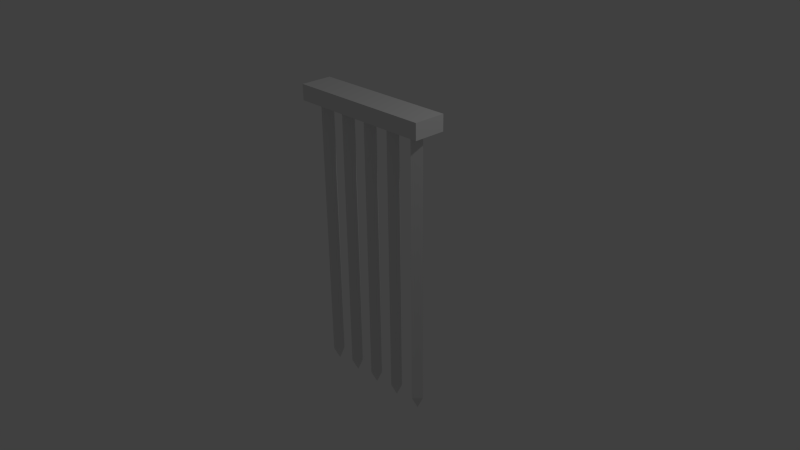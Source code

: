 # Source: gate.blend  (saved by Blender 2.72.0; exported with 4.5.12 LTS)
import bpy
from mathutils import Matrix  # noqa: F401  (used for matrix-valued properties, if any)

bpy.ops.wm.read_factory_settings(use_empty=True)
scene = bpy.context.scene
scene.name = 'Scene'

# ---- collections
col_collection_1 = bpy.data.collections.new('Collection 1'); scene.collection.children.link(col_collection_1)

# ---- world
world_world = bpy.data.worlds.new('World'); scene.world = world_world
world_world.color = (0.05088, 0.05088, 0.05088)
world_world.use_sun_shadow = False
world_world.sun_shadow_jitter_overblur = 0.0
world_world.cycles.sampling_method = 'MANUAL'
world_world.cycles.sample_map_resolution = 256

# ---- cameras
cam_camera = bpy.data.cameras.new('Camera')
cam_camera.clip_end = 100.0
cam_camera.lens = 35.0
cam_camera.sensor_width = 32.0
cam_camera.sensor_height = 18.0
cam_camera.ortho_scale = 7.314
cam_camera.dof.focus_distance = 0.0

# ---- lights
light_lamp = bpy.data.lights.new('Lamp', 'POINT')
light_lamp.transmission_factor = 0.0
light_lamp.cutoff_distance = 30.0
light_lamp.energy = 100.0
light_lamp.shadow_buffer_clip_start = 1.001
light_lamp.shadow_soft_size = 0.1
light_lamp.shadow_maximum_resolution = 0.006
light_lamp.use_absolute_resolution = True
light_lamp.cycles.use_multiple_importance_sampling = False

# ---- meshes
me_circle = bpy.data.meshes.new('Circle')
me_circle.from_pydata([(-1.0, -0.2095, 2.085), (1.0, -0.2095, 2.085), (-1.0, 0.2095, 2.085), (1.0, 0.2095, 2.085), (-1.0, -0.2095, 1.885), (1.0, -0.2095, 1.885), (-1.0, 0.2095, 1.885), (1.0, 0.2095, 1.885), (-1.006, -0.2152, 2.09), (1.006, -0.2152, 2.09), (-1.006, 0.2152, 2.09), (1.006, 0.2152, 2.09), (-1.006, -0.2152, 1.879), (1.006, -0.2152, 1.879), (-1.006, 0.2152, 1.879), (1.006, 0.2152, 1.879), (0.0, 0.1, 0.0), (-0.1, -4.371e-08, 0.0), (8.742e-08, -0.1, 0.0), (0.1, 1.192e-08, 0.0), (0.0, 0.1, 2.001), (-0.1, -4.371e-08, 2.001), (8.742e-08, -0.1, 2.001), (0.1, 1.192e-08, 2.001), (0.0, 0.1, -1.8), (-0.1, -4.371e-08, -1.8), (8.742e-08, -0.1, -1.8), (0.1, 1.192e-08, -1.8), (2.235e-08, -7.823e-09, -2.0), (0.4, 0.1, 0.0), (0.3, -4.371e-08, 0.0), (0.4, -0.1, 0.0), (0.5, 1.192e-08, 0.0), (0.4, 0.1, 2.001), (0.3, -4.371e-08, 2.001), (0.4, -0.1, 2.001), (0.5, 1.192e-08, 2.001), (0.4, 0.1, -1.8), (0.3, -4.371e-08, -1.8), (0.4, -0.1, -1.8), (0.5, 1.192e-08, -1.8), (0.4, -7.823e-09, -2.0), (0.8, 0.1, 0.0), (0.7, -4.371e-08, 0.0), (0.8, -0.1, 0.0), (0.9, 1.192e-08, 0.0), (0.8, 0.1, 2.001), (0.7, -4.371e-08, 2.001), (0.8, -0.1, 2.001), (0.9, 1.192e-08, 2.001), (0.8, 0.1, -1.8), (0.7, -4.371e-08, -1.8), (0.8, -0.1, -1.8), (0.9, 1.192e-08, -1.8), (0.8, -7.823e-09, -2.0), (-0.4, 0.1, 0.0), (-0.5, -4.371e-08, 0.0), (-0.4, -0.1, 0.0), (-0.3, 1.192e-08, 0.0), (-0.4, 0.1, 2.001), (-0.5, -4.371e-08, 2.001), (-0.4, -0.1, 2.001), (-0.3, 1.192e-08, 2.001), (-0.4, 0.1, -1.8), (-0.5, -4.371e-08, -1.8), (-0.4, -0.1, -1.8), (-0.3, 1.192e-08, -1.8), (-0.4, -7.823e-09, -2.0), (-0.8, 0.1, 0.0), (-0.9, -4.371e-08, 0.0), (-0.8, -0.1, 0.0), (-0.7, 1.192e-08, 0.0), (-0.8, 0.1, 2.001), (-0.9, -4.371e-08, 2.001), (-0.8, -0.1, 2.001), (-0.7, 1.192e-08, 2.001), (-0.8, 0.1, -1.8), (-0.9, -4.371e-08, -1.8), (-0.8, -0.1, -1.8), (-0.7, 1.192e-08, -1.8), (-0.8, -7.823e-09, -2.0)], [], [(0, 2, 3, 1), (4, 5, 7, 6), (3, 2, 6, 7), (1, 3, 7, 5), (0, 1, 5, 4), (2, 0, 4, 6), (9, 11, 10, 8), (14, 15, 13, 12), (15, 14, 10, 11), (13, 15, 11, 9), (12, 13, 9, 8), (14, 12, 8, 10), (19, 16, 20, 23), (18, 19, 23, 22), (17, 18, 22, 21), (16, 17, 21, 20), (16, 19, 27, 24), (19, 18, 26, 27), (18, 17, 25, 26), (17, 16, 24, 25), (24, 27, 28), (27, 26, 28), (26, 25, 28), (25, 24, 28), (32, 29, 33, 36), (31, 32, 36, 35), (30, 31, 35, 34), (29, 30, 34, 33), (29, 32, 40, 37), (32, 31, 39, 40), (31, 30, 38, 39), (30, 29, 37, 38), (37, 40, 41), (40, 39, 41), (39, 38, 41), (38, 37, 41), (45, 42, 46, 49), (44, 45, 49, 48), (43, 44, 48, 47), (42, 43, 47, 46), (42, 45, 53, 50), (45, 44, 52, 53), (44, 43, 51, 52), (43, 42, 50, 51), (50, 53, 54), (53, 52, 54), (52, 51, 54), (51, 50, 54), (58, 55, 59, 62), (57, 58, 62, 61), (56, 57, 61, 60), (55, 56, 60, 59), (55, 58, 66, 63), (58, 57, 65, 66), (57, 56, 64, 65), (56, 55, 63, 64), (63, 66, 67), (66, 65, 67), (65, 64, 67), (64, 63, 67), (71, 68, 72, 75), (70, 71, 75, 74), (69, 70, 74, 73), (68, 69, 73, 72), (68, 71, 79, 76), (71, 70, 78, 79), (70, 69, 77, 78), (69, 68, 76, 77), (76, 79, 80), (79, 78, 80), (78, 77, 80), (77, 76, 80)])
_uv = me_circle.uv_layers.new(name='UVMap')
_uv.uv.foreach_set('vector', [0.0, 0.0, 0.0, 0.0, 0.0, 0.0, 0.0, 0.0, 0.0, 0.0, 0.0, 0.0, 0.0, 0.0, 0.0, 0.0, 0.0, 0.0, 0.0, 0.0, 0.0, 0.0, 0.0, 0.0, 0.0, 0.0, 0.0, 0.0, 0.0, 0.0, 0.0, 0.0, 0.0, 0.0, 0.0, 0.0, 0.0, 0.0, 0.0, 0.0, 0.0, 0.0, 0.0, 0.0, 0.0, 0.0, 0.0, 0.0, 0.0, 0.0, 0.0, 0.0, 0.0, 0.0, 0.0, 0.0, 0.0, 0.0, 0.0, 0.0, 0.0, 0.0, 0.0, 0.0, 0.0, 0.0, 0.0, 0.0, 0.0, 0.0, 0.0, 0.0, 0.0, 0.0, 0.0, 0.0, 0.0, 0.0, 0.0, 0.0, 0.0, 0.0, 0.0, 0.0, 0.0, 0.0, 0.0, 0.0, 0.0, 0.0, 0.0, 0.0, 0.0, 0.0, 0.0, 0.0, 0.4823, 0.4772, 0.5196, 0.4775, 0.5186, 0.9998, 0.4817, 0.9998, 0.4449, 0.4768, 0.4823, 0.4772, 0.4817, 0.9998, 0.4447, 0.9998, 0.5569, 0.4775, 0.5925, 0.4773, 0.5925, 0.9998, 0.5556, 0.9998, 0.5196, 0.4775, 0.5569, 0.4775, 0.5556, 0.9998, 0.5186, 0.9998, 0.5196, 0.4775, 0.4823, 0.4772, 0.4898, 0.05537, 0.5201, 0.06047, 0.4823, 0.4772, 0.4449, 0.4768, 0.4561, 0.03718, 0.4898, 0.05537, 0.5925, 0.4773, 0.5569, 0.4775, 0.5508, 0.05605, 0.5856, 0.03801, 0.5569, 0.4775, 0.5196, 0.4775, 0.5201, 0.06047, 0.5508, 0.05605, 0.5201, 0.06047, 0.4898, 0.05537, 0.5207, 0.0001922, 0.4898, 0.05537, 0.4561, 0.03718, 0.5207, 0.0001922, 0.5856, 0.03801, 0.5508, 0.05605, 0.5207, 0.0001922, 0.5508, 0.05605, 0.5201, 0.06047, 0.5207, 0.0001922, 0.3341, 0.4772, 0.3714, 0.4775, 0.3704, 0.9998, 0.3335, 0.9998, 0.2967, 0.4768, 0.3341, 0.4772, 0.3335, 0.9998, 0.2965, 0.9998, 0.4087, 0.4775, 0.4443, 0.4773, 0.4443, 0.9998, 0.4074, 0.9998, 0.3714, 0.4775, 0.4087, 0.4775, 0.4074, 0.9998, 0.3704, 0.9998, 0.3714, 0.4775, 0.3341, 0.4772, 0.3416, 0.05537, 0.372, 0.06047, 0.3341, 0.4772, 0.2967, 0.4768, 0.3079, 0.03718, 0.3416, 0.05537, 0.4443, 0.4773, 0.4087, 0.4775, 0.4026, 0.05605, 0.4374, 0.03801, 0.4087, 0.4775, 0.3714, 0.4775, 0.372, 0.06047, 0.4026, 0.05605, 0.372, 0.06047, 0.3416, 0.05537, 0.3725, 0.0001922, 0.3416, 0.05537, 0.3079, 0.03718, 0.3725, 0.0001922, 0.4374, 0.03801, 0.4026, 0.05605, 0.3725, 0.0001922, 0.4026, 0.05605, 0.372, 0.06047, 0.3725, 0.0001922, 0.1859, 0.4772, 0.2232, 0.4775, 0.2223, 0.9998, 0.1853, 0.9998, 0.1486, 0.4768, 0.1859, 0.4772, 0.1853, 0.9998, 0.1484, 0.9998, 0.2605, 0.4775, 0.2961, 0.4773, 0.2961, 0.9998, 0.2592, 0.9998, 0.2232, 0.4775, 0.2605, 0.4775, 0.2592, 0.9998, 0.2223, 0.9998, 0.2232, 0.4775, 0.1859, 0.4772, 0.1935, 0.05537, 0.2238, 0.06047, 0.1859, 0.4772, 0.1486, 0.4768, 0.1598, 0.03718, 0.1935, 0.05537, 0.2961, 0.4773, 0.2605, 0.4775, 0.2544, 0.05605, 0.2893, 0.03801, 0.2605, 0.4775, 0.2232, 0.4775, 0.2238, 0.06047, 0.2544, 0.05605, 0.2238, 0.06047, 0.1935, 0.05537, 0.2244, 0.0001922, 0.1935, 0.05537, 0.1598, 0.03718, 0.2244, 0.0001922, 0.2893, 0.03801, 0.2544, 0.05605, 0.2244, 0.0001922, 0.2544, 0.05605, 0.2238, 0.06047, 0.2244, 0.0001922, 0.6305, 0.4772, 0.6677, 0.4775, 0.6668, 0.9998, 0.6298, 0.9998, 0.5931, 0.4768, 0.6305, 0.4772, 0.6298, 0.9998, 0.5929, 0.9998, 0.705, 0.4775, 0.7406, 0.4773, 0.7406, 0.9998, 0.7037, 0.9998, 0.6677, 0.4775, 0.705, 0.4775, 0.7037, 0.9998, 0.6668, 0.9998, 0.6677, 0.4775, 0.6305, 0.4772, 0.638, 0.05537, 0.6683, 0.06047, 0.6305, 0.4772, 0.5931, 0.4768, 0.6043, 0.03718, 0.638, 0.05537, 0.7406, 0.4773, 0.705, 0.4775, 0.6989, 0.05605, 0.7338, 0.03801, 0.705, 0.4775, 0.6677, 0.4775, 0.6683, 0.06047, 0.6989, 0.05605, 0.6683, 0.06047, 0.638, 0.05537, 0.6689, 0.0001922, 0.638, 0.05537, 0.6043, 0.03718, 0.6689, 0.0001922, 0.7338, 0.03801, 0.6989, 0.05605, 0.6689, 0.0001922, 0.6989, 0.05605, 0.6683, 0.06047, 0.6689, 0.0001922, 0.03768, 0.4772, 0.07496, 0.4775, 0.0741, 0.9998, 0.03715, 0.9998, 0.0003013, 0.4769, 0.03768, 0.4772, 0.03715, 0.9998, 0.0001922, 0.9998, 0.1123, 0.4775, 0.1479, 0.4773, 0.148, 0.9998, 0.111, 0.9998, 0.07496, 0.4775, 0.1123, 0.4775, 0.111, 0.9998, 0.0741, 0.9998, 0.07496, 0.4775, 0.03768, 0.4772, 0.04512, 0.05538, 0.07545, 0.06047, 0.03768, 0.4772, 0.0003013, 0.4769, 0.01141, 0.03719, 0.04512, 0.05538, 0.1479, 0.4773, 0.1123, 0.4775, 0.1061, 0.05604, 0.1409, 0.03799, 0.1123, 0.4775, 0.07496, 0.4775, 0.07545, 0.06047, 0.1061, 0.05604, 0.07545, 0.06047, 0.04512, 0.05538, 0.07599, 0.0001922, 0.04512, 0.05538, 0.01141, 0.03719, 0.07599, 0.0001922, 0.1409, 0.03799, 0.1061, 0.05604, 0.07599, 0.0001922, 0.1061, 0.05604, 0.07545, 0.06047, 0.07599, 0.0001922])
me_circle.materials.append(None)
me_circle.use_remesh_preserve_volume = False
me_circle.use_remesh_preserve_attributes = False
me_circle.use_mirror_vertex_groups = False
me_circle.update()

# ---- objects
ob_circle = bpy.data.objects.new('Circle', me_circle)
ob_lamp = bpy.data.objects.new('Lamp', light_lamp)
ob_camera = bpy.data.objects.new('Camera', cam_camera)

# ---- transforms, parenting, visibility, modifiers, constraints
ob_circle.location = (0.0, 0.0, 0.0)
ob_circle.lineart.crease_threshold = 0.0
ob_lamp.location = (4.076, 1.005, 5.904)
ob_lamp.rotation_euler = (0.6503, 0.05522, 1.866)
ob_lamp.lock_rotations_4d = False
ob_lamp.empty_display_type = 'ARROWS'
ob_lamp.color = (0.0, 0.0, 0.0, 0.0)
ob_lamp.lineart.crease_threshold = 0.0
ob_camera.location = (7.481, -6.508, 5.344)
ob_camera.rotation_euler = (1.109, 0.01082, 0.8149)
ob_camera.lock_rotations_4d = False
ob_camera.empty_display_type = 'ARROWS'
ob_camera.color = (0.0, 0.0, 0.0, 0.0)
ob_camera.display_type = 'WIRE'
ob_camera.lineart.crease_threshold = 0.0

# ---- collection membership
col_collection_1.objects.link(ob_circle)
col_collection_1.objects.link(ob_lamp)
col_collection_1.objects.link(ob_camera)

# ---- scene / render settings (as saved in the file)
scene.camera = ob_camera
scene.frame_start = 1; scene.frame_end = 250; scene.frame_set(1)
scene.render.engine = 'CYCLES'
scene.render.resolution_percentage = 50
scene.render.dither_intensity = 0.0
scene.cycles.use_denoising = False
scene.cycles.samples = 10
scene.cycles.sampling_pattern = 'TABULATED_SOBOL'
scene.cycles.light_sampling_threshold = 0.0
scene.cycles.use_adaptive_sampling = False
scene.cycles.use_light_tree = False
scene.cycles.blur_glossy = 0.0
scene.cycles.pixel_filter_type = 'GAUSSIAN'
scene.cycles.sample_clamp_indirect = 0.0
scene.view_settings.view_transform = 'Standard'
bpy.context.view_layer.update()
